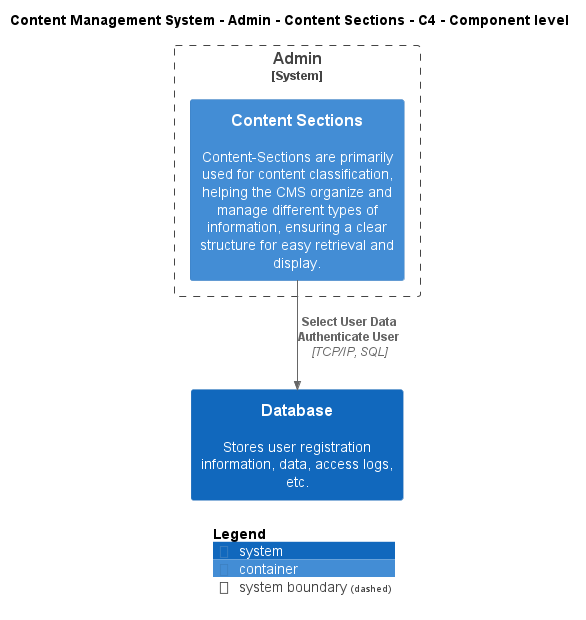

The diagram above was rendered by PlantUML. Its source (embedded in the PNG):
@startuml
!include ..\..\..\..\..\.c4s\C4_Component.puml

AddElementTag("c4interflow:lifecycle:new", $bgColor=green, $fontColor=#ffffff, $borderColor=green, $shadowing="False")
AddElementTag("c4interflow:lifecycle:changed", $bgColor=orange, $fontColor=#ffffff, $borderColor=orange, $shadowing="False")
AddElementTag("c4interflow:lifecycle:removed", $bgColor=red, $fontColor=#ffffff, $borderColor=red, $shadowing="False")

AddRelTag("c4interflow:lifecycle:new", $textColor=green, $lineColor=green)
AddRelTag("c4interflow:lifecycle:changed", $textColor=orange, $lineColor=orange)
AddRelTag("c4interflow:lifecycle:removed", $textColor=red, $lineColor=red)

SHOW_PERSON_PORTRAIT()
LAYOUT_TOP_DOWN()

skinparam linetype polyline

title Content Management System - Admin - Content Sections - C4 - Component level


System_Boundary(ContentManagementSystem.SoftwareSystems.Admin, "Admin") {
    Container(ContentManagementSystem.SoftwareSystems.Admin.Containers.ContentSections, "Content Sections", "", "Content-Sections are primarily used for content classification, helping the CMS organize and manage different types of information, ensuring a clear structure for easy retrieval and display.")
}
System(ContentManagementSystem.SoftwareSystems.Database, "Database", "Stores user registration information, data, access logs, etc.")

Rel(ContentManagementSystem.SoftwareSystems.Admin.Containers.ContentSections, ContentManagementSystem.SoftwareSystems.Database, "Select User Data\nAuthenticate User", "TCP/IP, SQL", $tags="protocol:tcp/ip, sql")


SHOW_LEGEND()
@enduml